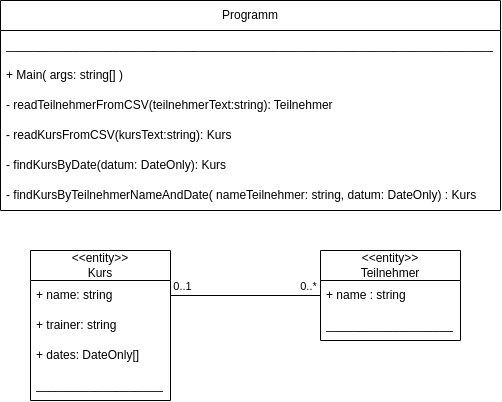

The diagram above was exported from draw.io. Its source (the exported page's mxGraphModel, read from the mxfile embedded in the PNG):
<mxGraphModel dx="829" dy="1569" grid="1" gridSize="10" guides="1" tooltips="1" connect="1" arrows="1" fold="1" page="1" pageScale="1" pageWidth="850" pageHeight="1100" math="0" shadow="0">
  <root>
    <mxCell id="0" />
    <mxCell id="1" parent="0" />
    <mxCell id="2" value="&amp;lt;&amp;lt;entity&amp;gt;&amp;gt;&lt;br&gt;Teilnehmer" style="swimlane;fontStyle=0;childLayout=stackLayout;horizontal=1;startSize=30;horizontalStack=0;resizeParent=1;resizeParentMax=0;resizeLast=0;collapsible=1;marginBottom=0;whiteSpace=wrap;html=1;" parent="1" vertex="1">
      <mxGeometry x="400" y="60" width="140" height="90" as="geometry" />
    </mxCell>
    <mxCell id="3" value="+ name : string" style="text;strokeColor=none;fillColor=none;align=left;verticalAlign=middle;spacingLeft=4;spacingRight=4;overflow=hidden;points=[[0,0.5],[1,0.5]];portConstraint=eastwest;rotatable=0;whiteSpace=wrap;html=1;" parent="2" vertex="1">
      <mxGeometry y="30" width="140" height="30" as="geometry" />
    </mxCell>
    <mxCell id="41" value="___________________" style="text;strokeColor=none;fillColor=none;align=left;verticalAlign=middle;spacingLeft=4;spacingRight=4;overflow=hidden;points=[[0,0.5],[1,0.5]];portConstraint=eastwest;rotatable=0;whiteSpace=wrap;html=1;" vertex="1" parent="2">
      <mxGeometry y="60" width="140" height="30" as="geometry" />
    </mxCell>
    <mxCell id="6" value="&amp;lt;&amp;lt;entity&amp;gt;&amp;gt;&lt;br&gt;Kurs" style="swimlane;fontStyle=0;childLayout=stackLayout;horizontal=1;startSize=30;horizontalStack=0;resizeParent=1;resizeParentMax=0;resizeLast=0;collapsible=1;marginBottom=0;whiteSpace=wrap;html=1;" parent="1" vertex="1">
      <mxGeometry x="110" y="60" width="140" height="150" as="geometry" />
    </mxCell>
    <mxCell id="7" value="+ name: string" style="text;strokeColor=none;fillColor=none;align=left;verticalAlign=middle;spacingLeft=4;spacingRight=4;overflow=hidden;points=[[0,0.5],[1,0.5]];portConstraint=eastwest;rotatable=0;whiteSpace=wrap;html=1;" parent="6" vertex="1">
      <mxGeometry y="30" width="140" height="30" as="geometry" />
    </mxCell>
    <mxCell id="8" value="+ trainer: string" style="text;strokeColor=none;fillColor=none;align=left;verticalAlign=middle;spacingLeft=4;spacingRight=4;overflow=hidden;points=[[0,0.5],[1,0.5]];portConstraint=eastwest;rotatable=0;whiteSpace=wrap;html=1;" parent="6" vertex="1">
      <mxGeometry y="60" width="140" height="30" as="geometry" />
    </mxCell>
    <mxCell id="9" value="+ dates: DateOnly[]" style="text;strokeColor=none;fillColor=none;align=left;verticalAlign=middle;spacingLeft=4;spacingRight=4;overflow=hidden;points=[[0,0.5],[1,0.5]];portConstraint=eastwest;rotatable=0;whiteSpace=wrap;html=1;" parent="6" vertex="1">
      <mxGeometry y="90" width="140" height="30" as="geometry" />
    </mxCell>
    <mxCell id="40" value="___________________" style="text;strokeColor=none;fillColor=none;align=left;verticalAlign=middle;spacingLeft=4;spacingRight=4;overflow=hidden;points=[[0,0.5],[1,0.5]];portConstraint=eastwest;rotatable=0;whiteSpace=wrap;html=1;" vertex="1" parent="6">
      <mxGeometry y="120" width="140" height="30" as="geometry" />
    </mxCell>
    <mxCell id="22" value="" style="endArrow=none;html=1;exitX=1;exitY=0.5;exitDx=0;exitDy=0;" parent="1" source="7" target="3" edge="1">
      <mxGeometry width="50" height="50" relative="1" as="geometry">
        <mxPoint x="110" y="30" as="sourcePoint" />
        <mxPoint x="160" y="-20" as="targetPoint" />
      </mxGeometry>
    </mxCell>
    <mxCell id="Q7ND8fuGM549PJWgY7Sh-49" value="0..*" style="edgeLabel;html=1;align=center;verticalAlign=middle;resizable=0;points=[];" vertex="1" connectable="0" parent="22">
      <mxGeometry x="0.9092" y="1" relative="1" as="geometry">
        <mxPoint x="-6" y="-8" as="offset" />
      </mxGeometry>
    </mxCell>
    <mxCell id="Q7ND8fuGM549PJWgY7Sh-50" value="0..1" style="edgeLabel;html=1;align=center;verticalAlign=middle;resizable=0;points=[];" vertex="1" connectable="0" parent="22">
      <mxGeometry x="-0.9069" relative="1" as="geometry">
        <mxPoint x="5" y="-9" as="offset" />
      </mxGeometry>
    </mxCell>
    <mxCell id="27" value="Programm" style="swimlane;fontStyle=0;childLayout=stackLayout;horizontal=1;startSize=30;horizontalStack=0;resizeParent=1;resizeParentMax=0;resizeLast=0;collapsible=1;marginBottom=0;whiteSpace=wrap;html=1;" vertex="1" parent="1">
      <mxGeometry x="80" y="-190" width="500" height="210" as="geometry" />
    </mxCell>
    <mxCell id="28" value="_________________________________________________________________________" style="text;strokeColor=none;fillColor=none;align=left;verticalAlign=middle;spacingLeft=4;spacingRight=4;overflow=hidden;points=[[0,0.5],[1,0.5]];portConstraint=eastwest;rotatable=0;whiteSpace=wrap;html=1;" vertex="1" parent="27">
      <mxGeometry y="30" width="500" height="30" as="geometry" />
    </mxCell>
    <mxCell id="30" value="+ Main( args: string[] )" style="text;strokeColor=none;fillColor=none;align=left;verticalAlign=middle;spacingLeft=4;spacingRight=4;overflow=hidden;points=[[0,0.5],[1,0.5]];portConstraint=eastwest;rotatable=0;whiteSpace=wrap;html=1;" vertex="1" parent="27">
      <mxGeometry y="60" width="500" height="30" as="geometry" />
    </mxCell>
    <mxCell id="38" value="- readTeilnehmerFromCSV(teilnehmerText:string): Teilnehmer" style="text;strokeColor=none;fillColor=none;align=left;verticalAlign=middle;spacingLeft=4;spacingRight=4;overflow=hidden;points=[[0,0.5],[1,0.5]];portConstraint=eastwest;rotatable=0;whiteSpace=wrap;html=1;" vertex="1" parent="27">
      <mxGeometry y="90" width="500" height="30" as="geometry" />
    </mxCell>
    <mxCell id="39" value="- readKursFromCSV(kursText:string): Kurs" style="text;strokeColor=none;fillColor=none;align=left;verticalAlign=middle;spacingLeft=4;spacingRight=4;overflow=hidden;points=[[0,0.5],[1,0.5]];portConstraint=eastwest;rotatable=0;whiteSpace=wrap;html=1;" vertex="1" parent="27">
      <mxGeometry y="120" width="500" height="30" as="geometry" />
    </mxCell>
    <mxCell id="11" value="- findKursByDate(datum: DateOnly): Kurs" style="text;strokeColor=none;fillColor=none;align=left;verticalAlign=middle;spacingLeft=4;spacingRight=4;overflow=hidden;points=[[0,0.5],[1,0.5]];portConstraint=eastwest;rotatable=0;whiteSpace=wrap;html=1;" parent="27" vertex="1">
      <mxGeometry y="150" width="500" height="30" as="geometry" />
    </mxCell>
    <mxCell id="35" value="- findKursByTeilnehmerNameAndDate( nameTeilnehmer: string, datum: DateOnly) : Kurs" style="text;strokeColor=none;fillColor=none;align=left;verticalAlign=middle;spacingLeft=4;spacingRight=4;overflow=hidden;points=[[0,0.5],[1,0.5]];portConstraint=eastwest;rotatable=0;whiteSpace=wrap;html=1;" vertex="1" parent="27">
      <mxGeometry y="180" width="500" height="30" as="geometry" />
    </mxCell>
  </root>
</mxGraphModel>